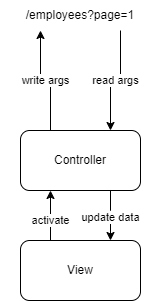

The diagram above was exported from draw.io. Its source (the exported page's mxGraphModel, read from the mxfile embedded in the PNG):
<mxGraphModel dx="1422" dy="737" grid="1" gridSize="10" guides="1" tooltips="1" connect="1" arrows="1" fold="1" page="1" pageScale="1" pageWidth="850" pageHeight="1100" math="0" shadow="0">
  <root>
    <mxCell id="0" />
    <mxCell id="1" parent="0" />
    <mxCell id="hae8PEHlOjljGwEHnbcE-3" value="/employees?page=1" style="text;html=1;strokeColor=none;fillColor=none;align=center;verticalAlign=middle;whiteSpace=wrap;rounded=0;" parent="1" vertex="1">
      <mxGeometry x="210" y="80" width="160" height="30" as="geometry" />
    </mxCell>
    <mxCell id="hae8PEHlOjljGwEHnbcE-4" value="View" style="rounded=1;whiteSpace=wrap;html=1;" parent="1" vertex="1">
      <mxGeometry x="230" y="320" width="120" height="60" as="geometry" />
    </mxCell>
    <mxCell id="hae8PEHlOjljGwEHnbcE-6" value="write args" style="endArrow=classic;html=1;rounded=0;edgeStyle=orthogonalEdgeStyle;exitX=0.25;exitY=0;exitDx=0;exitDy=0;entryX=0.25;entryY=1;entryDx=0;entryDy=0;" parent="1" source="hae8PEHlOjljGwEHnbcE-11" target="hae8PEHlOjljGwEHnbcE-3" edge="1">
      <mxGeometry width="50" height="50" relative="1" as="geometry">
        <mxPoint x="140" y="180" as="sourcePoint" />
        <mxPoint x="350" y="370" as="targetPoint" />
        <Array as="points">
          <mxPoint x="260" y="160" />
          <mxPoint x="250" y="160" />
        </Array>
        <mxPoint as="offset" />
      </mxGeometry>
    </mxCell>
    <mxCell id="hae8PEHlOjljGwEHnbcE-7" value="read args" style="endArrow=classic;html=1;rounded=0;edgeStyle=orthogonalEdgeStyle;entryX=0.75;entryY=0;entryDx=0;entryDy=0;exitX=0.75;exitY=1;exitDx=0;exitDy=0;" parent="1" source="hae8PEHlOjljGwEHnbcE-3" target="hae8PEHlOjljGwEHnbcE-11" edge="1">
      <mxGeometry width="50" height="50" relative="1" as="geometry">
        <mxPoint x="300" y="420" as="sourcePoint" />
        <mxPoint x="420" y="230" as="targetPoint" />
        <Array as="points">
          <mxPoint x="330" y="160" />
          <mxPoint x="320" y="160" />
        </Array>
        <mxPoint as="offset" />
      </mxGeometry>
    </mxCell>
    <mxCell id="hae8PEHlOjljGwEHnbcE-11" value="Controller" style="rounded=1;whiteSpace=wrap;html=1;" parent="1" vertex="1">
      <mxGeometry x="230" y="210" width="120" height="60" as="geometry" />
    </mxCell>
    <mxCell id="hae8PEHlOjljGwEHnbcE-12" value="activate" style="endArrow=classic;html=1;rounded=0;edgeStyle=orthogonalEdgeStyle;entryX=0.25;entryY=1;entryDx=0;entryDy=0;exitX=0.25;exitY=0;exitDx=0;exitDy=0;" parent="1" source="hae8PEHlOjljGwEHnbcE-4" target="hae8PEHlOjljGwEHnbcE-11" edge="1">
      <mxGeometry x="-0.2" width="50" height="50" relative="1" as="geometry">
        <mxPoint x="230" y="370" as="sourcePoint" />
        <mxPoint x="140" y="340" as="targetPoint" />
        <mxPoint as="offset" />
      </mxGeometry>
    </mxCell>
    <mxCell id="hae8PEHlOjljGwEHnbcE-13" value="update data" style="endArrow=classic;html=1;rounded=0;edgeStyle=orthogonalEdgeStyle;entryX=0.75;entryY=0;entryDx=0;entryDy=0;exitX=0.75;exitY=1;exitDx=0;exitDy=0;" parent="1" source="hae8PEHlOjljGwEHnbcE-11" target="hae8PEHlOjljGwEHnbcE-4" edge="1">
      <mxGeometry x="0.0667" width="50" height="50" relative="1" as="geometry">
        <mxPoint x="420" y="290" as="sourcePoint" />
        <mxPoint x="350" y="370" as="targetPoint" />
        <Array as="points">
          <mxPoint x="320" y="290" />
          <mxPoint x="320" y="290" />
        </Array>
        <mxPoint as="offset" />
      </mxGeometry>
    </mxCell>
  </root>
</mxGraphModel>